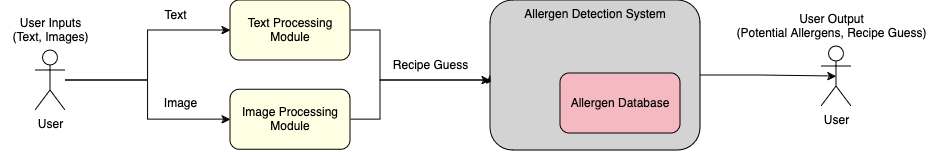

The diagram above was exported from draw.io. Its source (the exported page's mxGraphModel, read from the mxfile embedded in the PNG):
<mxGraphModel dx="1363" dy="919" grid="1" gridSize="10" guides="1" tooltips="1" connect="1" arrows="1" fold="1" page="1" pageScale="1" pageWidth="850" pageHeight="1100" background="none" math="0" shadow="0">
  <root>
    <mxCell id="0" />
    <mxCell id="1" parent="0" />
    <mxCell id="2" value="&lt;div&gt;User Inputs&lt;/div&gt;&lt;div&gt;(Text, Images)&lt;br&gt;&lt;/div&gt;" style="text;html=1;align=center;verticalAlign=middle;resizable=0;points=[];autosize=1;strokeColor=none;fillColor=none;" vertex="1" parent="1">
      <mxGeometry x="70" y="400" width="100" height="40" as="geometry" />
    </mxCell>
    <mxCell id="3" style="edgeStyle=orthogonalEdgeStyle;rounded=0;orthogonalLoop=1;jettySize=auto;html=1;entryX=0;entryY=0.5;entryDx=0;entryDy=0;" edge="1" source="5" target="9" parent="1">
      <mxGeometry relative="1" as="geometry" />
    </mxCell>
    <mxCell id="4" style="edgeStyle=orthogonalEdgeStyle;rounded=0;orthogonalLoop=1;jettySize=auto;html=1;" edge="1" source="5" target="11" parent="1">
      <mxGeometry relative="1" as="geometry" />
    </mxCell>
    <mxCell id="5" value="User" style="shape=umlActor;verticalLabelPosition=bottom;verticalAlign=top;html=1;outlineConnect=0;" vertex="1" parent="1">
      <mxGeometry x="105" y="440" width="30" height="60" as="geometry" />
    </mxCell>
    <mxCell id="6" value="User" style="shape=umlActor;verticalLabelPosition=bottom;verticalAlign=top;html=1;outlineConnect=0;" vertex="1" parent="1">
      <mxGeometry x="891" y="436" width="30" height="60" as="geometry" />
    </mxCell>
    <mxCell id="7" value="&lt;div&gt;User Output&lt;/div&gt;&lt;div&gt;(Potential Allergens, Recipe Guess)&lt;br&gt;&lt;/div&gt;" style="text;html=1;align=center;verticalAlign=middle;resizable=0;points=[];autosize=1;strokeColor=none;fillColor=none;" vertex="1" parent="1">
      <mxGeometry x="796" y="396" width="210" height="40" as="geometry" />
    </mxCell>
    <mxCell id="8" style="edgeStyle=orthogonalEdgeStyle;rounded=0;orthogonalLoop=1;jettySize=auto;html=1;entryX=0;entryY=0.5;entryDx=0;entryDy=0;" edge="1" source="9" target="14" parent="1">
      <mxGeometry relative="1" as="geometry">
        <Array as="points">
          <mxPoint x="450" y="420" />
          <mxPoint x="450" y="470" />
        </Array>
      </mxGeometry>
    </mxCell>
    <mxCell id="9" value="Text Processing Module" style="rounded=1;whiteSpace=wrap;html=1;fillColor=#FFFFE3;" vertex="1" parent="1">
      <mxGeometry x="300" y="390" width="120" height="60" as="geometry" />
    </mxCell>
    <mxCell id="10" style="edgeStyle=orthogonalEdgeStyle;rounded=0;orthogonalLoop=1;jettySize=auto;html=1;" edge="1" source="11" target="14" parent="1">
      <mxGeometry relative="1" as="geometry">
        <Array as="points">
          <mxPoint x="450" y="509" />
          <mxPoint x="450" y="470" />
        </Array>
      </mxGeometry>
    </mxCell>
    <mxCell id="11" value="Image Processing Module" style="rounded=1;whiteSpace=wrap;html=1;fillColor=#FFFFE3;" vertex="1" parent="1">
      <mxGeometry x="300" y="479.2" width="120" height="60" as="geometry" />
    </mxCell>
    <mxCell id="12" value="&lt;div&gt;Text&lt;/div&gt;" style="text;html=1;align=center;verticalAlign=middle;resizable=0;points=[];autosize=1;strokeColor=none;fillColor=none;" vertex="1" parent="1">
      <mxGeometry x="220" y="390" width="50" height="30" as="geometry" />
    </mxCell>
    <mxCell id="13" value="Image" style="text;html=1;align=center;verticalAlign=middle;resizable=0;points=[];autosize=1;strokeColor=none;fillColor=none;" vertex="1" parent="1">
      <mxGeometry x="220" y="478" width="60" height="30" as="geometry" />
    </mxCell>
    <mxCell id="14" value="Allergen Detection System" style="rounded=1;whiteSpace=wrap;html=1;fillColor=#D3D3D3;verticalAlign=top;" vertex="1" parent="1">
      <mxGeometry x="560" y="390" width="210" height="150" as="geometry" />
    </mxCell>
    <mxCell id="15" value="Recipe Guess" style="text;html=1;align=center;verticalAlign=middle;resizable=0;points=[];autosize=1;strokeColor=none;fillColor=none;" vertex="1" parent="1">
      <mxGeometry x="450" y="440" width="100" height="30" as="geometry" />
    </mxCell>
    <mxCell id="16" value="Allergen Database" style="rounded=1;whiteSpace=wrap;html=1;fillColor=#F4B9C1;" vertex="1" parent="1">
      <mxGeometry x="630" y="463" width="120" height="60" as="geometry" />
    </mxCell>
    <mxCell id="17" style="edgeStyle=orthogonalEdgeStyle;rounded=0;orthogonalLoop=1;jettySize=auto;html=1;entryX=0.5;entryY=0.5;entryDx=0;entryDy=0;entryPerimeter=0;" edge="1" source="14" target="6" parent="1">
      <mxGeometry relative="1" as="geometry" />
    </mxCell>
  </root>
</mxGraphModel>